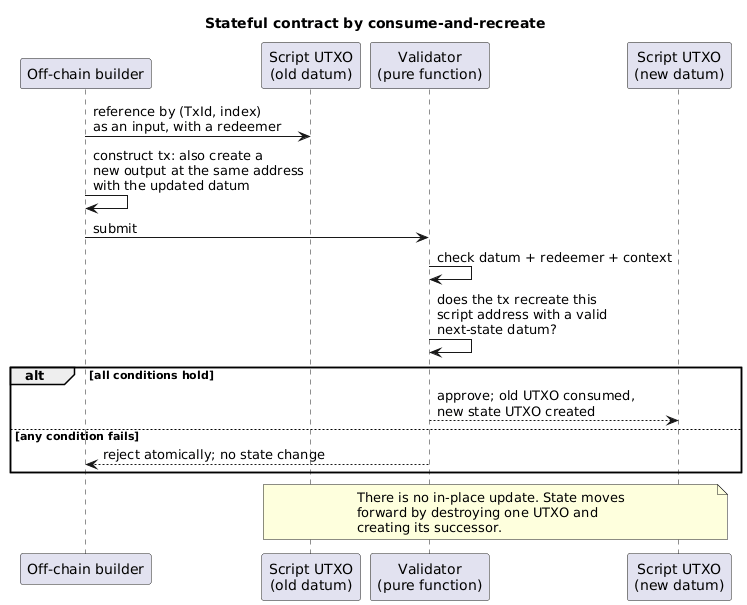

The diagram above was rendered by PlantUML. Its source (embedded in the PNG):
@startuml
skinparam shadowing false
title Stateful contract by consume-and-recreate

participant "Off-chain builder" as B
participant "Script UTXO\n(old datum)" as OLD
participant "Validator\n(pure function)" as V
participant "Script UTXO\n(new datum)" as NEW

B -> OLD : reference by (TxId, index)\nas an input, with a redeemer
B -> B : construct tx: also create a\nnew output at the same address\nwith the updated datum
B -> V : submit
V -> V : check datum + redeemer + context
V -> V : does the tx recreate this\nscript address with a valid\nnext-state datum?
alt all conditions hold
  V --> NEW : approve; old UTXO consumed,\nnew state UTXO created
else any condition fails
  V --> B : reject atomically; no state change
end
note over OLD, NEW
  There is no in-place update. State moves
  forward by destroying one UTXO and
  creating its successor.
end note
@enduml